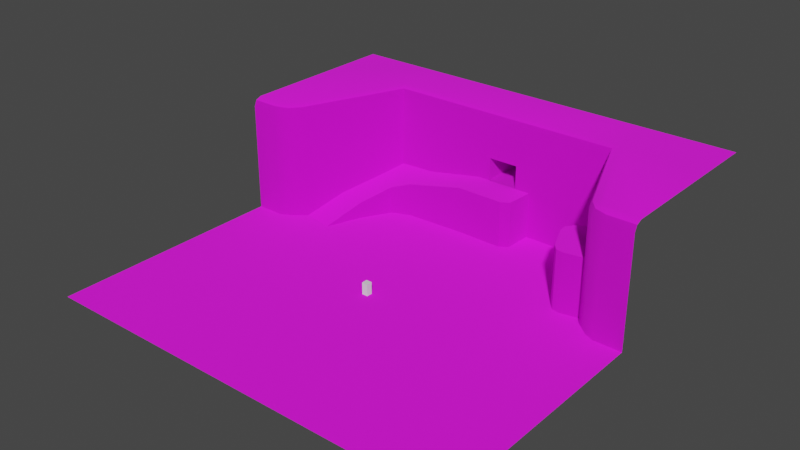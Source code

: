 # Source: tmp-map-1.blend  (saved by Blender 3.6.11; exported with 4.5.12 LTS)
import bpy
from mathutils import Matrix  # noqa: F401  (used for matrix-valued properties, if any)

bpy.ops.wm.read_factory_settings(use_empty=True)
scene = bpy.context.scene
scene.name = 'Scene'

# ---- collections
col_collection = bpy.data.collections.new('Collection'); scene.collection.children.link(col_collection)

# ---- images (referenced by path relative to the original .blend; pixels are not part of the script)
import os
ASSET_DIR = os.environ.get("B2B_ASSET_DIR", "")  # directory of the original .blend (textures are referenced by path, not embedded)
HERE = os.path.dirname(os.path.abspath(__file__))  # packed textures are extracted next to this script under _unpacked/

def load_image(name, relpath, width, height, colorspace="sRGB"):
    """Load a texture the original file referenced (path relative to the .blend, or extracted next to this script)."""
    p = next((c for c in (os.path.join(HERE, relpath), os.path.join(ASSET_DIR, relpath)) if relpath and os.path.exists(c)), "")
    if p:
        img = bpy.data.images.load(p, check_existing=True)
        img.name = name
    else:  # same state as the original file: an image datablock whose file is absent (Cycles renders it pink)
        img = bpy.data.images.new(name, width, height)
        img.source = "FILE"
        img.filepath = "//" + (relpath or name)
    img.colorspace_settings.name = colorspace
    return img
img_grass_png = load_image('grass.png', 'grass.png', 1024, 1024, 'sRGB')
img_dirt_png = load_image('dirt.png', 'dirt.png', 1024, 1024, 'sRGB')

# ---- materials (node trees are filled in below, after node groups)
mat_grass = bpy.data.materials.new('grass')
mat_grass.alpha_threshold = 0.0
mat_grass.use_backface_culling = True
mat_grass.roughness = 0.5
mat_grass.line_color = (0.0, 0.0, 0.0, 1.0)
mat_dirt = bpy.data.materials.new('dirt')
mat_dirt.use_backface_culling = True

# ---- material node trees
mat_grass.use_nodes = True; mat_grass.node_tree.nodes.clear()
_N = mat_grass.node_tree.nodes; _L = mat_grass.node_tree.links
n0 = _N.new('ShaderNodeOutputMaterial'); n0.name = 'Material Output'; n0.location = (300, 300)
n1 = _N.new('ShaderNodeBsdfPrincipled'); n1.name = 'Principled BSDF'; n1.location = (10, 300)
n1.distribution = 'GGX'
n1.subsurface_method = 'RANDOM_WALK_SKIN'
n1.inputs[2].default_value = 1.0
n1.inputs[3].default_value = 1.45
n1.inputs[27].default_value = (0.0, 0.0, 0.0, 1.0)
n1.inputs[28].default_value = 1.0
n2 = _N.new('ShaderNodeTexImage'); n2.name = 'Image Texture'; n2.location = (-280, 280)
n2.image = img_grass_png
_L.new(n1.outputs[0], n0.inputs[0])
_L.new(n2.outputs[0], n1.inputs[0])
n0.is_active_output = True
mat_dirt.use_nodes = True; mat_dirt.node_tree.nodes.clear()
_N = mat_dirt.node_tree.nodes; _L = mat_dirt.node_tree.links
n0 = _N.new('ShaderNodeBsdfPrincipled'); n0.name = 'Principled BSDF'; n0.location = (10, 300)
n0.distribution = 'GGX'
n0.subsurface_method = 'RANDOM_WALK_SKIN'
n0.inputs[1].default_value = 0.5
n0.inputs[2].default_value = 1.0
n0.inputs[3].default_value = 1.45
n0.inputs[11].default_value = 1.9
n0.inputs[12].default_value = 0.5
n0.inputs[13].default_value = 1.0
n0.inputs[27].default_value = (0.0, 0.0, 0.0, 1.0)
n0.inputs[28].default_value = 1.0
n1 = _N.new('ShaderNodeOutputMaterial'); n1.name = 'Material Output'; n1.location = (300, 300)
n2 = _N.new('ShaderNodeTexImage'); n2.name = 'Image Texture'; n2.location = (-280, 280)
n2.image = img_dirt_png
n3 = _N.new('ShaderNodeMix'); n3.name = 'Mix'; n3.location = (-260, 180)
n3.data_type = 'RGBA'
n3.inputs[7].default_value = (1.0, 1.0, 1.0, 1.0)
n4 = _N.new('ShaderNodeMix'); n4.name = 'Mix.001'; n4.location = (-160, 180)
n4.data_type = 'RGBA'
n4.inputs[6].default_value = (1.0, 1.0, 1.0, 1.0)
_L.new(n0.outputs[0], n1.inputs[0])
_L.new(n2.outputs[0], n0.inputs[0])
_L.new(n2.outputs[0], n3.inputs[6])
_L.new(n3.outputs[2], n4.inputs[7])
_L.new(n4.outputs[2], n0.inputs[14])
n1.is_active_output = True

# ---- world
world_world = bpy.data.worlds.new('World'); scene.world = world_world
world_world.use_nodes = True; world_world.node_tree.nodes.clear()
_N = world_world.node_tree.nodes; _L = world_world.node_tree.links
n0 = _N.new('ShaderNodeOutputWorld'); n0.name = 'World Output'; n0.location = (300, 300)
n1 = _N.new('ShaderNodeBackground'); n1.name = 'Background'; n1.location = (10, 300)
n1.inputs[0].default_value = (0.05088, 0.05088, 0.05088, 1.0)
_L.new(n1.outputs[0], n0.inputs[0])
n0.is_active_output = True
world_world.color = (0.05088, 0.05088, 0.05088)
world_world.use_sun_shadow = False
world_world.sun_shadow_jitter_overblur = 0.0

# ---- meshes
me_tmp_map_1 = bpy.data.meshes.new('tmp-map-1')
me_tmp_map_1.from_pydata([(20.0, 20.0, 0.0), (-20.0, 20.0, 0.0), (20.0, -20.0, 0.0), (-20.0, -20.0, 0.0), (-19.42, 7.67, 2.785), (-21.58, 1.672, 0.0), (-16.63, 12.7, 4.797), (-13.59, 13.98, 5.803), (-3.539, 14.4, 8.0), (4.671, 14.26, 8.0), (6.086, 15.18, 8.0), (6.299, 19.99, 8.0), (22.86, 13.34, 10.0), (26.62, 3.836, 10.0), (-26.99, 2.901, 0.0), (-24.56, 8.986, 2.785), (-21.46, 16.51, 4.797), (-20.04, 20.0, 5.803), (-13.64, 20.09, 6.081), (-3.768, 20.09, 8.0), (5.084, 19.94, 8.0), (-19.42, 7.67, 0.0), (-16.63, 12.7, 0.0), (-13.59, 13.98, 0.0), (-3.539, 14.4, 0.0), (4.671, 14.26, 0.0), (6.086, 15.18, 0.0), (6.299, 19.99, 0.0), (22.86, 13.34, 0.0), (26.62, 3.836, 0.0), (23.84, 10.59, 13.54), (35.66, -20.0, 0.0), (-35.66, -20.0, 0.0), (35.66, 1.162e-05, 0.0), (-35.66, -1.162e-05, 0.0), (20.0, -40.0, 0.0), (-20.0, -40.0, 0.0), (35.66, -40.0, 0.0), (-35.66, -40.0, 0.0), (35.66, 20.0, 20.0), (-35.66, 20.0, 20.0), (20.0, 30.0, 20.0), (-20.0, 30.0, 20.0), (35.66, 30.0, 20.0), (-35.66, 30.0, 20.0), (30.98, 1.009e-05, 0.0), (27.13, 2.624, 0.0), (29.28, 0.7685, 0.0), (-27.13, 2.624, 0.0), (-30.98, -1.009e-05, 0.0), (-28.88, 1.04, 0.0), (25.35, 6.909, 13.54), (-20.0, 20.0, 6.313), (23.84, 10.59, 10.0), (-35.66, -1.162e-05, 6.313), (35.66, 1.162e-05, 6.313), (-27.13, 2.623, 6.313), (-28.79, 0.904, 6.313), (-30.98, -1.009e-05, 6.313), (25.35, 6.909, 10.0), (28.99, 0.7682, 6.313), (30.98, 1.009e-05, 6.313), (6.299, 20.0, 0.0), (6.299, -20.0, 0.0), (3.616, 20.0, 12.0), (6.299, -40.0, 0.0), (6.299, 30.0, 20.0), (6.299, 2.052e-06, 0.0), (6.498, 0.9044, 0.0), (6.299, 2.624, 0.0), (3.616, 20.0, 8.0), (-6.851, 20.0, 0.0), (-1.519, 20.0, 12.0), (-6.851, 30.0, 20.0), (-11.19, 0.9723, 0.0), (-10.42, 2.624, 0.0), (-1.519, 20.0, 8.0), (-6.851, -20.0, 0.0), (-6.851, -40.0, 0.0), (-12.34, -4.02e-06, 0.0), (6.299, 20.0, 6.313), (-6.851, 20.0, 6.313), (3.436, 23.08, 12.0), (3.436, 23.08, 8.0), (-1.694, 22.87, 12.0), (-1.694, 22.87, 8.0), (4.054, 27.1, 12.0), (4.054, 27.1, 8.0), (-1.013, 27.93, 12.0), (-1.013, 27.93, 8.0), (20.0, 20.0, 6.313), (27.13, 2.623, 6.313), (27.93, 12.27, 10.0), (27.93, 12.27, 13.54), (29.44, 8.589, 13.54), (29.44, 8.589, 10.0), (19.92, 11.46, 10.0), (19.17, 9.066, 10.0), (19.13, 10.4, 10.0), (21.11, 4.43, 10.0), (23.35, 3.22, 10.0), (22.03, 3.448, 10.0), (19.17, 9.066, 0.0), (19.92, 11.46, 0.0), (19.13, 10.4, 0.0), (23.35, 3.22, 0.0), (21.11, 4.43, 0.0), (22.03, 3.448, 0.0), (-20.95, 21.41, 20.0), (-20.0, 20.0, 18.59), (-20.28, 20.41, 19.59), (35.66, 1.412, 20.0), (35.66, 1.162e-05, 18.59), (35.66, 0.4135, 19.59), (-35.66, -1.162e-05, 18.59), (-35.66, 1.412, 20.0), (-35.66, 0.4134, 19.59), (31.21, 1.412, 20.0), (30.98, 1.009e-05, 18.59), (31.04, 0.4135, 19.59), (29.53, 1.98, 20.0), (28.73, 0.7679, 18.59), (28.95, 1.123, 19.59), (-31.21, 1.412, 20.0), (-30.98, -1.009e-05, 18.59), (-31.04, 0.4134, 19.59), (-28.35, 3.364, 20.0), (-27.13, 2.622, 18.59), (-27.49, 2.839, 19.59), (-29.53, 1.98, 20.0), (-28.71, 0.7819, 18.59), (-28.95, 1.127, 19.59), (6.299, 21.41, 20.0), (6.299, 20.0, 18.59), (6.299, 20.41, 19.59), (-6.851, 20.0, 18.59), (-6.851, 21.41, 20.0), (-6.851, 20.41, 19.59), (20.95, 21.41, 20.0), (20.0, 20.0, 18.59), (20.28, 20.41, 19.59), (28.35, 3.364, 20.0), (27.13, 2.622, 18.59), (27.49, 2.839, 19.59)], [], [(39, 138, 141, 120, 117, 111), (45, 2, 31, 33), (10, 11, 20, 9), (8, 9, 20, 19), (7, 8, 19, 18), (18, 17, 7), (6, 7, 17, 16), (4, 6, 16, 15), (5, 4, 15, 14), (5, 21, 4), (10, 26, 27, 11), (8, 24, 25, 9), (6, 22, 23, 7), (9, 25, 26, 10), (7, 23, 24, 8), (4, 21, 22, 6), (96, 12, 28, 103), (13, 100, 105, 29), (99, 97, 102, 106), (54, 58, 124, 114), (72, 64, 133, 135), (71, 1, 48, 75), (79, 49, 3, 77), (121, 60, 61, 118), (61, 55, 112, 118), (3, 49, 34, 32), (3, 32, 38, 36), (31, 2, 35, 37), (77, 3, 36, 78), (40, 108, 42, 44), (56, 52, 109, 127), (30, 51, 142, 139), (136, 132, 66, 73), (67, 45, 47, 68), (68, 47, 46, 69), (132, 138, 41, 66), (56, 127, 130, 57), (91, 46, 47, 60), (60, 47, 45, 61), (59, 51, 94, 95), (0, 46, 91, 90), (142, 91, 60, 121), (57, 130, 124, 58), (50, 57, 58, 49), (48, 56, 57, 50), (48, 1, 52, 56), (34, 49, 58, 54), (62, 0, 90, 80), (45, 33, 55, 61), (71, 62, 80, 81), (74, 68, 69, 75), (79, 67, 68, 74), (80, 90, 139, 133), (2, 63, 65, 35), (45, 67, 63, 2), (0, 62, 69, 46), (76, 70, 83, 85), (115, 123, 129, 126, 108, 40), (52, 81, 135, 109), (49, 79, 74, 50), (50, 74, 75, 48), (1, 71, 81, 52), (63, 77, 78, 65), (67, 79, 77, 63), (62, 71, 75, 69), (76, 72, 135, 81), (64, 70, 80, 133), (70, 76, 81, 80), (53, 30, 139, 90), (84, 85, 89, 88), (70, 64, 82, 83), (72, 76, 85, 84), (64, 72, 84, 82), (89, 87, 86, 88), (82, 84, 88, 86), (85, 83, 87, 89), (83, 82, 86, 87), (138, 39, 43, 41), (51, 59, 91, 142), (59, 53, 90, 91), (92, 95, 94, 93), (30, 53, 92, 93), (53, 59, 95, 92), (51, 30, 93, 94), (99, 106, 107, 101), (101, 107, 105, 100), (96, 103, 104, 98), (98, 104, 102, 97), (96, 98, 97, 99, 101, 100, 13, 12), (136, 108, 110, 137), (137, 110, 109, 135), (126, 129, 131, 128), (128, 131, 130, 127), (129, 123, 125, 131), (131, 125, 124, 130), (120, 141, 143, 122), (122, 143, 142, 121), (117, 120, 122, 119), (119, 122, 121, 118), (141, 138, 140, 143), (143, 140, 139, 142), (111, 117, 119, 113), (113, 119, 118, 112), (123, 115, 116, 125), (125, 116, 114, 124), (108, 126, 128, 110), (110, 128, 127, 109), (138, 132, 134, 140), (140, 134, 133, 139), (132, 136, 137, 134), (134, 137, 135, 133), (108, 136, 73, 42)])
me_tmp_map_1.polygons.foreach_set('use_smooth', [True] * 112)
me_tmp_map_1.polygons.foreach_set('material_index', [0, 0, 0, 0, 0, 0, 0, 0, 0, 1, 1, 1, 1, 1, 1, 1, 1, 1, 1, 1, 1, 0, 0, 1, 1, 0, 0, 0, 0, 0, 1, 1, 0, 0, 0, 0, 1, 1, 1, 1, 1, 1, 1, 1, 1, 1, 1, 1, 1, 1, 0, 0, 1, 0, 0, 0, 1, 0, 1, 0, 0, 1, 0, 0, 0, 1, 1, 0, 1, 1, 1, 1, 1, 1, 1, 1, 1, 0, 1, 1, 1, 1, 1, 1, 1, 1, 1, 1, 0, 0, 1, 0, 1, 0, 1, 0, 1, 0, 1, 0, 1, 0, 1, 0, 1, 0, 1, 0, 1, 0, 1, 0])
_uv = me_tmp_map_1.uv_layers.new(name='UVMap')
_uv.uv.foreach_set('vector', [-2.849, -0.6556, -1.377, -0.7968, -2.118, 1.008, -2.235, 1.146, -2.403, 1.203, -2.849, 1.203, -2.38, 1.344, -1.283, 3.344, -2.849, 3.344, -2.849, 1.344, 0.1146, -0.1737, 0.09365, -0.6549, 0.2133, -0.6497, 0.254, -0.08169, 1.063, -0.09585, 0.254, -0.08169, 0.2133, -0.6497, 1.086, -0.665, 2.053, -0.05339, 1.063, -0.09585, 1.086, -0.665, 2.059, -0.665, 2.059, -0.665, 2.689, -0.6552, 2.053, -0.05339, 2.353, 0.074, 2.053, -0.05339, 2.689, -0.6552, 2.829, -0.3062, 2.628, 0.5773, 2.353, 0.074, 2.829, -0.3062, 3.134, 0.4457, 2.841, 1.177, 2.628, 0.5773, 3.134, 0.4457, 3.373, 1.054, 1.177, -0.4482, 0.5773, -0.4482, 0.5773, -0.1696, -0.1737, 0.3518, -0.1737, -0.4482, -0.6549, -0.4482, -0.6549, 0.3518, 1.071, 0.3518, 1.071, -0.4482, 0.2504, -0.4482, 0.2504, 0.3518, 2.381, 0.03151, 2.381, -0.4482, 2.076, -0.4482, 2.076, 0.1321, 0.2504, 0.3518, 0.2504, -0.4482, 0.1088, -0.4482, 0.1088, 0.3518, 2.076, 0.1321, 2.076, -0.4482, 1.071, -0.4482, 1.071, 0.3518, 0.5773, -0.1696, 0.5773, -0.4482, 0.074, -0.4482, 0.074, 0.03151, -1.275, 0.5518, -1.568, 0.5518, -1.568, -0.4482, -1.275, -0.4482, -1.945, 0.5518, -1.618, 0.5518, -1.618, -0.4482, -1.945, -0.4482, 0.9014, 0.5518, 0.4378, 0.5518, 0.4378, -0.4482, 0.9014, -0.4482, 4.284, 0.1832, 3.815, 0.1832, 3.815, 1.411, 4.284, 1.411, 0.8694, 0.7518, 0.3559, 0.7518, 0.0876, 1.411, 1.403, 1.411, 1.403, -0.6556, 2.717, -0.6556, 3.431, 1.082, 1.759, 1.082, 1.951, 1.344, 3.815, 1.344, 2.717, 3.344, 1.403, 3.344, -2.156, 1.411, -2.182, 0.1832, -2.38, 0.1832, -2.38, 1.411, -2.38, 0.1832, -2.849, 0.1832, -2.849, 1.411, -2.38, 1.411, 2.717, 3.344, 3.815, 1.344, 4.284, 1.344, 4.284, 3.344, 2.717, 3.344, 4.284, 3.344, 4.284, 5.344, 2.717, 5.344, -2.849, 3.344, -1.283, 3.344, -1.283, 5.344, -2.849, 5.344, 1.403, 3.344, 2.717, 3.344, 2.717, 5.344, 1.403, 5.344, 4.284, -0.6556, 2.812, -0.7968, 2.717, -1.656, 4.284, -1.656, 1.082, 0.1832, -0.6556, 0.1832, -0.6556, 1.411, 1.082, 1.411, 0.2856, 0.9061, 0.6535, 0.9061, 1.082, 1.411, -0.6556, 1.411, 1.403, -0.7968, 0.0876, -0.7968, 0.0876, -1.656, 1.403, -1.656, 0.0876, 1.344, -2.38, 1.344, -2.21, 1.268, 0.0677, 1.254, 0.0677, 1.254, -2.21, 1.268, -1.996, 1.082, 0.0876, 1.082, 0.0876, -0.7968, -1.377, -0.7968, -1.283, -1.656, 0.0876, -1.656, 1.082, 0.1832, 1.082, 1.411, 1.266, 1.411, 1.254, 0.1832, -1.996, 0.1832, -1.996, -0.4482, -2.21, -0.4482, -2.182, 0.1832, -2.182, 0.1832, -2.21, -0.4482, -2.38, -0.4482, -2.38, 0.1832, -1.783, 0.5518, -1.783, 0.9061, -2.187, 0.9061, -2.187, 0.5518, -0.6556, -0.4482, 1.082, -0.4482, 1.082, 0.1832, -0.6556, 0.1832, 1.082, 1.411, 1.082, 0.1832, 1.268, 0.1832, 1.268, 1.411, 3.597, 0.1832, 3.589, 1.411, 3.815, 1.411, 3.815, 0.1832, 3.605, -0.4482, 3.597, 0.1832, 3.815, 0.1832, 3.815, -0.4482, 3.431, -0.4482, 3.431, 0.1832, 3.597, 0.1832, 3.605, -0.4482, 1.082, -0.4482, -0.6556, -0.4482, -0.6556, 0.1832, 1.082, 0.1832, 4.284, -0.4482, 3.815, -0.4482, 3.815, 0.1832, 4.284, 0.1832, 0.0876, -0.4482, -1.283, -0.4482, -1.283, 0.1832, 0.0876, 0.1832, -2.38, -0.4482, -2.849, -0.4482, -2.849, 0.1832, -2.38, 0.1832, 1.403, -0.4482, 0.0876, -0.4482, 0.0876, 0.1832, 1.403, 0.1832, 1.837, 1.247, 0.0677, 1.254, 0.0876, 1.082, 1.759, 1.082, 1.951, 1.344, 0.0876, 1.344, 0.0677, 1.254, 1.837, 1.247, 0.0876, 0.1832, -1.283, 0.1832, -1.283, 1.411, 0.0876, 1.411, -1.283, 3.344, 0.0876, 3.344, 0.0876, 5.344, -1.283, 5.344, -2.38, 1.344, 0.0876, 1.344, 0.0876, 3.344, -1.283, 3.344, -1.283, -0.6556, 0.0876, -0.6556, 0.0876, 1.082, -1.996, 1.082, 0.864, -0.6556, 0.358, -0.6556, 0.3757, -0.9641, 0.8812, -0.9424, 4.284, 1.203, 3.838, 1.203, 3.67, 1.146, 3.553, 1.008, 2.812, -0.7968, 4.284, -0.6556, 2.717, 0.1832, 1.403, 0.1832, 1.403, 1.411, 2.717, 1.411, 3.815, 1.344, 1.951, 1.344, 1.837, 1.247, 3.605, 1.24, 3.605, 1.24, 1.837, 1.247, 1.759, 1.082, 3.431, 1.082, 2.717, -0.4482, 1.403, -0.4482, 1.403, 0.1832, 2.717, 0.1832, 0.0876, 3.344, 1.403, 3.344, 1.403, 5.344, 0.0876, 5.344, 0.0876, 1.344, 1.951, 1.344, 1.403, 3.344, 0.0876, 3.344, 0.0876, -0.6556, 1.403, -0.6556, 1.759, 1.082, 0.0876, 1.082, 0.8694, 0.3518, 0.8694, 0.7518, 1.403, 1.411, 1.403, 0.1832, 0.3559, 0.7518, 0.3559, 0.3518, 0.0876, 0.1832, 0.0876, 1.411, 0.3559, 0.3518, 0.8694, 0.3518, 1.403, 0.1832, 0.0876, 0.1832, 0.2856, 0.5518, 0.2856, 0.9061, -0.6556, 1.411, -0.6556, 0.1832, -0.9212, 0.7518, -0.9212, 0.3518, -1.42, 0.3518, -1.42, 0.7518, -0.6387, 0.3518, -0.6387, 0.7518, -0.9427, 0.7518, -0.9427, 0.3518, -0.6387, 0.7518, -0.6387, 0.3518, -0.9212, 0.3518, -0.9212, 0.7518, 0.358, -0.6556, 0.864, -0.6556, 0.8812, -0.9424, 0.3757, -0.9641, 0.8188, 0.3518, 0.3121, 0.3518, 0.3121, 0.7518, 0.8188, 0.7518, 0.3757, -0.9641, 0.8812, -0.9424, 0.8141, -1.449, 0.3149, -1.366, 0.8812, -0.9424, 0.3757, -0.9641, 0.3149, -1.366, 0.8141, -1.449, -0.9427, 0.3518, -0.9427, 0.7518, -1.338, 0.7518, -1.338, 0.3518, -1.377, -0.7968, -2.849, -0.6556, -2.849, -1.656, -1.283, -1.656, 0.6535, 0.9061, 0.6535, 0.5518, 1.082, 0.1832, 1.082, 1.411, 0.6535, 0.5518, 0.2856, 0.5518, -0.6556, 0.1832, 1.082, 0.1832, 0.1176, 0.5518, 0.4854, 0.5518, 0.4855, 0.9061, 0.1176, 0.9061, -1.634, 0.9061, -1.634, 0.5518, -2.038, 0.5518, -2.038, 0.9061, -1.634, 0.2856, -1.783, 0.6535, -2.187, 0.4854, -2.038, 0.1176, -1.783, 0.6535, -1.634, 0.2856, -2.038, 0.1176, -2.187, 0.4855, 0.9014, 0.5518, 0.9014, -0.4482, 0.9995, -0.4482, 0.9995, 0.5518, -1.485, 0.5518, -1.485, -0.4482, -1.618, -0.4482, -1.618, 0.5518, 0.1979, 0.5518, 0.1979, -0.4482, 0.3048, -0.4482, 0.3048, 0.5518, 0.3048, 0.5518, 0.3048, -0.4482, 0.4378, -0.4482, 0.4378, 0.5518, -1.249, 0.1979, -1.171, 0.3048, -1.175, 0.4378, -1.366, 0.9014, -1.456, 0.9995, -1.587, 1.022, -1.909, 0.9608, -1.538, 0.01031, 1.403, -0.7968, 2.812, -0.7968, 2.745, -0.697, 1.403, -0.697, 1.403, 1.51, 2.745, 1.51, 2.717, 1.411, 1.403, 1.411, 3.553, 1.008, 3.67, 1.146, 3.612, 1.232, 3.466, 1.06, 1.06, 1.51, 1.232, 1.51, 1.266, 1.411, 1.082, 1.411, 3.67, 1.146, 3.838, 1.203, 3.822, 1.303, 3.612, 1.232, 3.612, 1.51, 3.822, 1.51, 3.815, 1.411, 3.589, 1.411, -2.235, 1.146, -2.118, 1.008, -2.031, 1.06, -2.178, 1.232, 1.232, 1.51, 1.06, 1.51, 1.082, 1.411, 1.268, 1.411, -2.403, 1.203, -2.235, 1.146, -2.178, 1.232, -2.387, 1.303, -2.387, 1.51, -2.178, 1.51, -2.156, 1.411, -2.38, 1.411, -2.118, 1.008, -1.377, -0.7968, -1.31, -0.697, -2.031, 1.06, 1.06, 1.51, -0.697, 1.51, -0.6556, 1.411, 1.082, 1.411, -2.849, 1.203, -2.403, 1.203, -2.387, 1.303, -2.849, 1.303, -2.849, 1.51, -2.387, 1.51, -2.38, 1.411, -2.849, 1.411, 3.838, 1.203, 4.284, 1.203, 4.284, 1.303, 3.822, 1.303, 3.822, 1.51, 4.284, 1.51, 4.284, 1.411, 3.815, 1.411, 2.812, -0.7968, 3.553, 1.008, 3.466, 1.06, 2.745, -0.697, -0.697, 1.51, 1.06, 1.51, 1.082, 1.411, -0.6556, 1.411, -1.377, -0.7968, 0.0876, -0.7968, 0.0876, -0.697, -1.31, -0.697, -1.31, 1.51, 0.0876, 1.51, 0.0876, 1.411, -1.283, 1.411, 0.0876, -0.7968, 1.403, -0.7968, 1.403, -0.697, 0.0876, -0.697, 0.0876, 1.51, 1.403, 1.51, 1.403, 1.411, 0.0876, 1.411, 2.812, -0.7968, 1.403, -0.7968, 1.403, -1.656, 2.717, -1.656])
me_tmp_map_1.materials.append(mat_grass)
me_tmp_map_1.materials.append(mat_dirt)
me_tmp_map_1.update()
me_cube_001 = bpy.data.meshes.new('Cube.001')
me_cube_001.from_pydata([(-1.0, -1.0, -1.0), (-1.0, -1.0, 1.0), (-1.0, 1.0, -1.0), (-1.0, 1.0, 1.0), (1.0, -1.0, -1.0), (1.0, -1.0, 1.0), (1.0, 1.0, -1.0), (1.0, 1.0, 1.0)], [], [(0, 1, 3, 2), (2, 3, 7, 6), (6, 7, 5, 4), (4, 5, 1, 0), (2, 6, 4, 0), (7, 3, 1, 5)])
_uv = me_cube_001.uv_layers.new(name='UVMap')
_uv.uv.foreach_set('vector', [0.375, 0.0, 0.625, 0.0, 0.625, 0.25, 0.375, 0.25, 0.375, 0.25, 0.625, 0.25, 0.625, 0.5, 0.375, 0.5, 0.375, 0.5, 0.625, 0.5, 0.625, 0.75, 0.375, 0.75, 0.375, 0.75, 0.625, 0.75, 0.625, 1.0, 0.375, 1.0, 0.125, 0.5, 0.375, 0.5, 0.375, 0.75, 0.125, 0.75, 0.625, 0.5, 0.875, 0.5, 0.875, 0.75, 0.625, 0.75])
me_cube_001.update()

# ---- objects
ob_tmp_map_1 = bpy.data.objects.new('tmp-map-1', me_tmp_map_1)
ob_cube = bpy.data.objects.new('Cube', me_cube_001)

# ---- transforms, parenting, visibility, modifiers, constraints
ob_tmp_map_1.location = (0.0, 0.0, 0.0)
_m = ob_tmp_map_1.modifiers.new('EdgeSplit', 'EDGE_SPLIT')
ob_cube.location = (-1.759, -10.64, 1.0)
ob_cube.scale = (0.5, 0.5, 1.0)

# ---- collection membership
col_collection.objects.link(ob_tmp_map_1)
col_collection.objects.link(ob_cube)

# ---- scene / render settings (as saved in the file)
scene.frame_start = 1; scene.frame_end = 250; scene.frame_set(1)
scene.render.engine = 'CYCLES'
scene.render.fps = 30
scene.cycles.sampling_pattern = 'TABULATED_SOBOL'
scene.cycles.bake_type = 'DIFFUSE'
scene.view_settings.view_transform = 'Filmic'
bpy.context.view_layer.update()

# ---- added for rendering (the .blend has no active camera and no usable light): camera, sun
cam_auto = bpy.data.cameras.new('AutoCamera')
cam_auto.lens = 50.0
cam_auto.sensor_width = 36.0
cam_auto.clip_end = 1654.92
ob_auto_camera = bpy.data.objects.new('AutoCamera', cam_auto)
scene.collection.objects.link(ob_auto_camera)
ob_auto_camera.location = (94.2979, -118.158, 85.4383)
ob_auto_camera.rotation_euler = (1.09748, -7.21219e-08, 0.694738)
scene.camera = ob_auto_camera
light_auto_sun = bpy.data.lights.new('AutoSun', 'SUN')
light_auto_sun.energy = 3.0
light_auto_sun.angle = 0.0523599
ob_auto_sun = bpy.data.objects.new('AutoSun', light_auto_sun)
scene.collection.objects.link(ob_auto_sun)
ob_auto_sun.rotation_euler = (0.872665, 0.174533, 0.523599)
bpy.context.view_layer.update()
